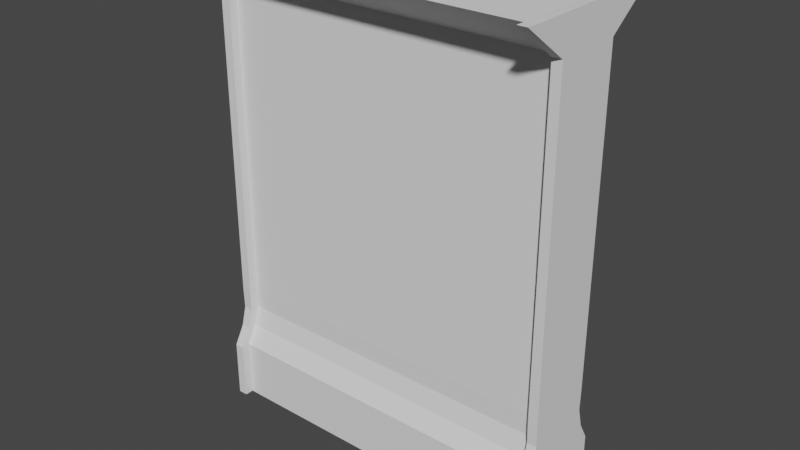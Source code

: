 # Source: Wall1_Mesh.blend  (saved by Blender 2.82.7; exported with 4.5.12 LTS)
import bpy
from mathutils import Matrix  # noqa: F401  (used for matrix-valued properties, if any)

bpy.ops.wm.read_factory_settings(use_empty=True)
scene = bpy.context.scene
scene.name = 'Scene'

# ---- collections
col_collection = bpy.data.collections.new('Collection'); scene.collection.children.link(col_collection)

# ---- world
world_world = bpy.data.worlds.new('World'); scene.world = world_world
world_world.use_nodes = True; world_world.node_tree.nodes.clear()
_N = world_world.node_tree.nodes; _L = world_world.node_tree.links
n0 = _N.new('ShaderNodeOutputWorld'); n0.name = 'World Output'; n0.location = (300, 300)
n1 = _N.new('ShaderNodeBackground'); n1.name = 'Background'; n1.location = (10, 300)
n1.inputs[0].default_value = (0.05088, 0.05088, 0.05088, 1.0)
_L.new(n1.outputs[0], n0.inputs[0])
n0.is_active_output = True
world_world.color = (0.05088, 0.05088, 0.05088)
world_world.use_sun_shadow = False
world_world.sun_shadow_jitter_overblur = 0.0

# ---- meshes
me_cube_003 = bpy.data.meshes.new('Cube.003')
me_cube_003.from_pydata([(-0.004676, -0.01962, 0.3436), (-0.004676, 0.4709, 0.3436), (3.0, -0.01962, 0.3436), (3.0, 0.4709, 0.3436), (-0.004675, 0.9697, 0.2169), (3.0, 0.9697, 0.2169), (-0.004675, 3.677, 0.2169), (3.0, 3.677, 0.2169), (-0.004675, 3.966, 0.6122), (3.0, 3.966, 0.6122), (3.0, 0.7956, 0.2112), (3.0, 0.6282, 0.2548), (3.0, 0.7404, 0.1324), (-0.004675, 0.6282, 0.2548), (-0.004675, 0.7956, 0.2112), (-0.004675, 0.7404, 0.1324), (0.07456, -0.01962, 0.3436), (2.92, -0.01962, 0.3436), (2.92, 0.4709, 0.3436), (0.07456, 0.4709, 0.3436), (2.92, 0.9697, 0.2169), (0.07456, 0.9697, 0.2169), (2.92, 3.677, 0.2169), (0.07456, 3.677, 0.2169), (2.92, 3.966, 0.6122), (0.07457, 3.966, 0.6122), (2.92, 0.7956, 0.2112), (0.07456, 0.7956, 0.2112), (0.07456, 0.6282, 0.2548), (2.92, 0.6282, 0.2548), (-0.004675, 0.7333, 0.0), (3.0, 0.4733, 0.4201), (3.0, -0.01723, 0.4201), (2.92, -0.01723, 0.4201), (3.0, 3.679, 0.2934), (3.0, 0.9721, 0.2934), (3.0, 3.968, 0.6887), (3.0, 0.798, 0.2876), (3.0, 0.6305, 0.3312), (2.92, 0.6305, 0.3312), (2.92, 0.4733, 0.4201), (2.92, 0.9721, 0.2934), (2.92, 3.679, 0.2934), (2.92, 3.968, 0.6887), (2.92, 0.798, 0.2876), (-0.004676, -0.01723, 0.4201), (-0.004676, 0.4733, 0.4201), (0.07456, 0.4733, 0.4201), (0.07456, 0.9721, 0.2934), (-0.004675, 0.9721, 0.2934), (0.07456, 3.679, 0.2934), (-0.004675, 3.679, 0.2934), (0.07457, 3.968, 0.6887), (-0.004675, 3.968, 0.6887), (-0.004675, 0.6305, 0.3312), (-0.004675, 0.798, 0.2876), (0.07456, 0.798, 0.2876), (0.07456, -0.01723, 0.4201), (0.07456, 0.6305, 0.3312), (-0.004675, 0.9697, 0.0), (3.0, 0.9697, 0.0), (-0.004675, 3.677, 0.0), (3.0, 3.677, 0.0), (3.0, 3.966, 0.0), (-0.003899, 3.955, 0.0), (2.921, 3.962, 0.0), (0.07604, 3.959, 0.0), (3.0, -0.01962, 0.0), (3.0, 0.4709, 0.0), (-0.003606, 0.4704, 0.0), (-0.003606, -0.02979, 0.0), (0.07659, -0.0264, 0.0), (2.921, -0.02301, 0.0), (3.0, 0.7339, 0.0)], [], [(67, 68, 3, 2), (21, 23, 50, 48), (72, 67, 2, 17), (9, 24, 43, 36), (10, 5, 35, 37), (59, 4, 6, 61), (17, 2, 32, 33), (66, 64, 8, 25), (61, 6, 8, 64), (10, 12, 73, 60, 5), (2, 3, 31, 32), (10, 11, 12), (13, 14, 15), (14, 13, 54, 55), (3, 68, 73, 12, 11), (29, 18, 40, 39), (26, 27, 28, 29), (27, 21, 48, 56), (27, 26, 20, 21), (63, 65, 24, 9), (65, 66, 25, 24), (6, 4, 49, 51), (21, 20, 22, 23), (4, 14, 55, 49), (23, 22, 24, 25), (8, 6, 51, 53), (19, 18, 29, 28), (70, 71, 16, 0), (71, 72, 17, 16), (5, 7, 34, 35), (17, 18, 19, 16), (40, 31, 38, 39), (42, 34, 36, 43), (41, 35, 34, 42), (44, 37, 35, 41), (37, 44, 39, 38), (32, 31, 40, 33), (20, 26, 44, 41), (22, 20, 41, 42), (18, 17, 33, 40), (26, 29, 39, 44), (24, 22, 42, 43), (7, 9, 36, 34), (3, 11, 38, 31), (11, 10, 37, 38), (57, 47, 46, 45), (56, 55, 54, 58), (55, 56, 48, 49), (49, 48, 50, 51), (51, 50, 52, 53), (46, 47, 58, 54), (13, 1, 46, 54), (1, 0, 45, 46), (0, 16, 57, 45), (23, 25, 52, 50), (25, 8, 53, 52), (16, 19, 47, 57), (28, 27, 56, 58), (19, 28, 58, 47), (7, 62, 63, 9), (5, 60, 62, 7), (30, 69, 1, 13, 15), (0, 1, 69, 70), (59, 30, 15, 14, 4)])
_uv = me_cube_003.uv_layers.new(name='UVMap')
_uv.uv.foreach_set('vector', [0.375, 0.625, 0.625, 0.625, 0.625, 0.75, 0.375, 0.75, 0.625, 0.9167, 0.625, 0.9167, 0.625, 0.9167, 0.625, 0.9167, 0.2917, 0.625, 0.375, 0.625, 0.375, 0.75, 0.2917, 0.75, 0.625, 0.75, 0.7083, 0.75, 0.7083, 0.75, 0.625, 0.75, 0.625, 0.75, 0.625, 0.75, 0.625, 0.75, 0.625, 0.75, 0.625, 0.125, 0.625, 0.0, 0.625, 0.0, 0.625, 0.125, 0.2917, 0.75, 0.375, 0.75, 0.375, 0.75, 0.2917, 0.75, 0.7917, 0.625, 0.875, 0.625, 0.875, 0.75, 0.7917, 0.75, 0.625, 0.125, 0.625, 0.0, 0.625, 0.0, 0.625, 0.125, 0.625, 0.75, 0.625, 0.7066, 0.625, 0.6395, 0.625, 0.625, 0.625, 0.75, 0.375, 0.75, 0.625, 0.75, 0.625, 0.75, 0.375, 0.75, 0.625, 0.75, 0.625, 0.75, 0.625, 0.7066, 0.625, 0.0, 0.625, 0.01781, 0.625, 0.04341, 0.625, 0.01781, 0.625, 0.0, 0.625, 0.0, 0.625, 0.01781, 0.625, 0.75, 0.625, 0.625, 0.625, 0.6395, 0.625, 0.7066, 0.625, 0.75, 0.625, 0.8333, 0.625, 0.8333, 0.625, 0.8333, 0.625, 0.8333, 0.625, 0.8333, 0.625, 0.9167, 0.625, 0.9167, 0.625, 0.8333, 0.625, 0.9167, 0.625, 0.9167, 0.625, 0.9167, 0.625, 0.9167, 0.625, 0.9167, 0.625, 0.8333, 0.625, 0.8333, 0.625, 0.9167, 0.625, 0.625, 0.7083, 0.625, 0.7083, 0.75, 0.625, 0.75, 0.7083, 0.625, 0.7917, 0.625, 0.7917, 0.75, 0.7083, 0.75, 0.625, 0.0, 0.625, 0.0, 0.625, 0.0, 0.625, 0.0, 0.625, 0.9167, 0.625, 0.8333, 0.625, 0.8333, 0.625, 0.9167, 0.625, 0.0, 0.625, 0.0, 0.625, 0.0, 0.625, 0.0, 0.625, 0.9167, 0.625, 0.8333, 0.625, 0.8333, 0.625, 0.9167, 0.625, 0.0, 0.625, 0.0, 0.625, 0.0, 0.625, 0.0, 0.625, 0.9167, 0.625, 0.8333, 0.625, 0.8333, 0.625, 0.9167, 0.125, 0.625, 0.2083, 0.625, 0.2083, 0.75, 0.125, 0.75, 0.2083, 0.625, 0.2917, 0.625, 0.2917, 0.75, 0.2083, 0.75, 0.625, 0.75, 0.625, 0.75, 0.625, 0.75, 0.625, 0.75, 0.375, 0.8333, 0.625, 0.8333, 0.625, 0.9167, 0.375, 0.9167, 0.625, 0.8333, 0.625, 0.75, 0.625, 0.75, 0.625, 0.8333, 0.625, 0.8333, 0.625, 0.75, 0.625, 0.75, 0.625, 0.8333, 0.625, 0.8333, 0.625, 0.75, 0.625, 0.75, 0.625, 0.8333, 0.625, 0.8333, 0.625, 0.75, 0.625, 0.75, 0.625, 0.8333, 0.625, 0.75, 0.625, 0.8333, 0.625, 0.8333, 0.625, 0.75, 0.375, 0.75, 0.625, 0.75, 0.625, 0.8333, 0.375, 0.8333, 0.625, 0.8333, 0.625, 0.8333, 0.625, 0.8333, 0.625, 0.8333, 0.625, 0.8333, 0.625, 0.8333, 0.625, 0.8333, 0.625, 0.8333, 0.625, 0.8333, 0.375, 0.8333, 0.375, 0.8333, 0.625, 0.8333, 0.625, 0.8333, 0.625, 0.8333, 0.625, 0.8333, 0.625, 0.8333, 0.625, 0.8333, 0.625, 0.8333, 0.625, 0.8333, 0.625, 0.8333, 0.625, 0.75, 0.625, 0.75, 0.625, 0.75, 0.625, 0.75, 0.625, 0.75, 0.625, 0.75, 0.625, 0.75, 0.625, 0.75, 0.625, 0.75, 0.625, 0.75, 0.625, 0.75, 0.625, 0.75, 0.375, 0.9167, 0.625, 0.9167, 0.625, 1.0, 0.375, 1.0, 0.625, 0.9167, 0.625, 1.0, 0.625, 1.0, 0.625, 0.9167, 0.625, 1.0, 0.625, 0.9167, 0.625, 0.9167, 0.625, 1.0, 0.625, 1.0, 0.625, 0.9167, 0.625, 0.9167, 0.625, 1.0, 0.625, 1.0, 0.625, 0.9167, 0.625, 0.9167, 0.625, 1.0, 0.625, 1.0, 0.625, 0.9167, 0.625, 0.9167, 0.625, 1.0, 0.625, 0.0, 0.625, 0.0, 0.625, 0.0, 0.625, 0.0, 0.625, 0.0, 0.375, 0.0, 0.375, 0.0, 0.625, 0.0, 0.125, 0.75, 0.2083, 0.75, 0.2083, 0.75, 0.125, 0.75, 0.625, 0.9167, 0.625, 0.9167, 0.625, 0.9167, 0.625, 0.9167, 0.7917, 0.75, 0.875, 0.75, 0.875, 0.75, 0.7917, 0.75, 0.375, 0.9167, 0.625, 0.9167, 0.625, 0.9167, 0.375, 0.9167, 0.625, 0.9167, 0.625, 0.9167, 0.625, 0.9167, 0.625, 0.9167, 0.625, 0.9167, 0.625, 0.9167, 0.625, 0.9167, 0.625, 0.9167, 0.625, 0.75, 0.625, 0.625, 0.625, 0.625, 0.625, 0.75, 0.625, 0.75, 0.625, 0.625, 0.625, 0.625, 0.625, 0.75, 0.625, 0.1215, 0.625, 0.125, 0.625, 0.0, 0.625, 0.0, 0.625, 0.04341, 0.375, 0.0, 0.625, 0.0, 0.625, 0.125, 0.375, 0.125, 0.625, 0.125, 0.625, 0.1215, 0.625, 0.04341, 0.625, 0.0, 0.625, 0.0])
me_cube_003.use_remesh_fix_poles = True
me_cube_003.use_remesh_preserve_attributes = False
me_cube_003.use_mirror_vertex_groups = False
me_cube_003.update()

# ---- objects
ob_wall1_mesh_002 = bpy.data.objects.new('Wall1_Mesh.002', me_cube_003)

# ---- transforms, parenting, visibility, modifiers, constraints
ob_wall1_mesh_002.location = (0.0, 0.0, 0.0)
ob_wall1_mesh_002.rotation_euler = (1.571, 0.0, 0.0)
ob_wall1_mesh_002.lineart.crease_threshold = 0.0
_m = ob_wall1_mesh_002.modifiers.new('Mirror', 'MIRROR')
_m.use_axis = (False, False, True)
_m.use_clip = True

# ---- collection membership
col_collection.objects.link(ob_wall1_mesh_002)

# ---- scene / render settings (as saved in the file)
scene.frame_start = 1; scene.frame_end = 250; scene.frame_set(109)
scene.render.engine = 'BLENDER_EEVEE_NEXT'
scene.cycles.use_denoising = False
scene.cycles.samples = 128
scene.cycles.sampling_pattern = 'TABULATED_SOBOL'
scene.cycles.use_adaptive_sampling = False
scene.cycles.use_light_tree = False
scene.view_settings.view_transform = 'Filmic'
bpy.context.view_layer.update()

# ---- added for rendering (the .blend has no active camera and no usable light): camera, sun
cam_auto = bpy.data.cameras.new('AutoCamera')
cam_auto.lens = 50.0
cam_auto.sensor_width = 36.0
cam_auto.clip_end = 1000.0
ob_auto_camera = bpy.data.objects.new('AutoCamera', cam_auto)
scene.collection.objects.link(ob_auto_camera)
ob_auto_camera.location = (6.29702, -5.75921, 5.80855)
ob_auto_camera.rotation_euler = (1.09748, -7.21219e-08, 0.694738)
scene.camera = ob_auto_camera
light_auto_sun = bpy.data.lights.new('AutoSun', 'SUN')
light_auto_sun.energy = 3.0
light_auto_sun.angle = 0.0523599
ob_auto_sun = bpy.data.objects.new('AutoSun', light_auto_sun)
scene.collection.objects.link(ob_auto_sun)
ob_auto_sun.rotation_euler = (0.872665, 0.174533, 0.523599)
bpy.context.view_layer.update()
